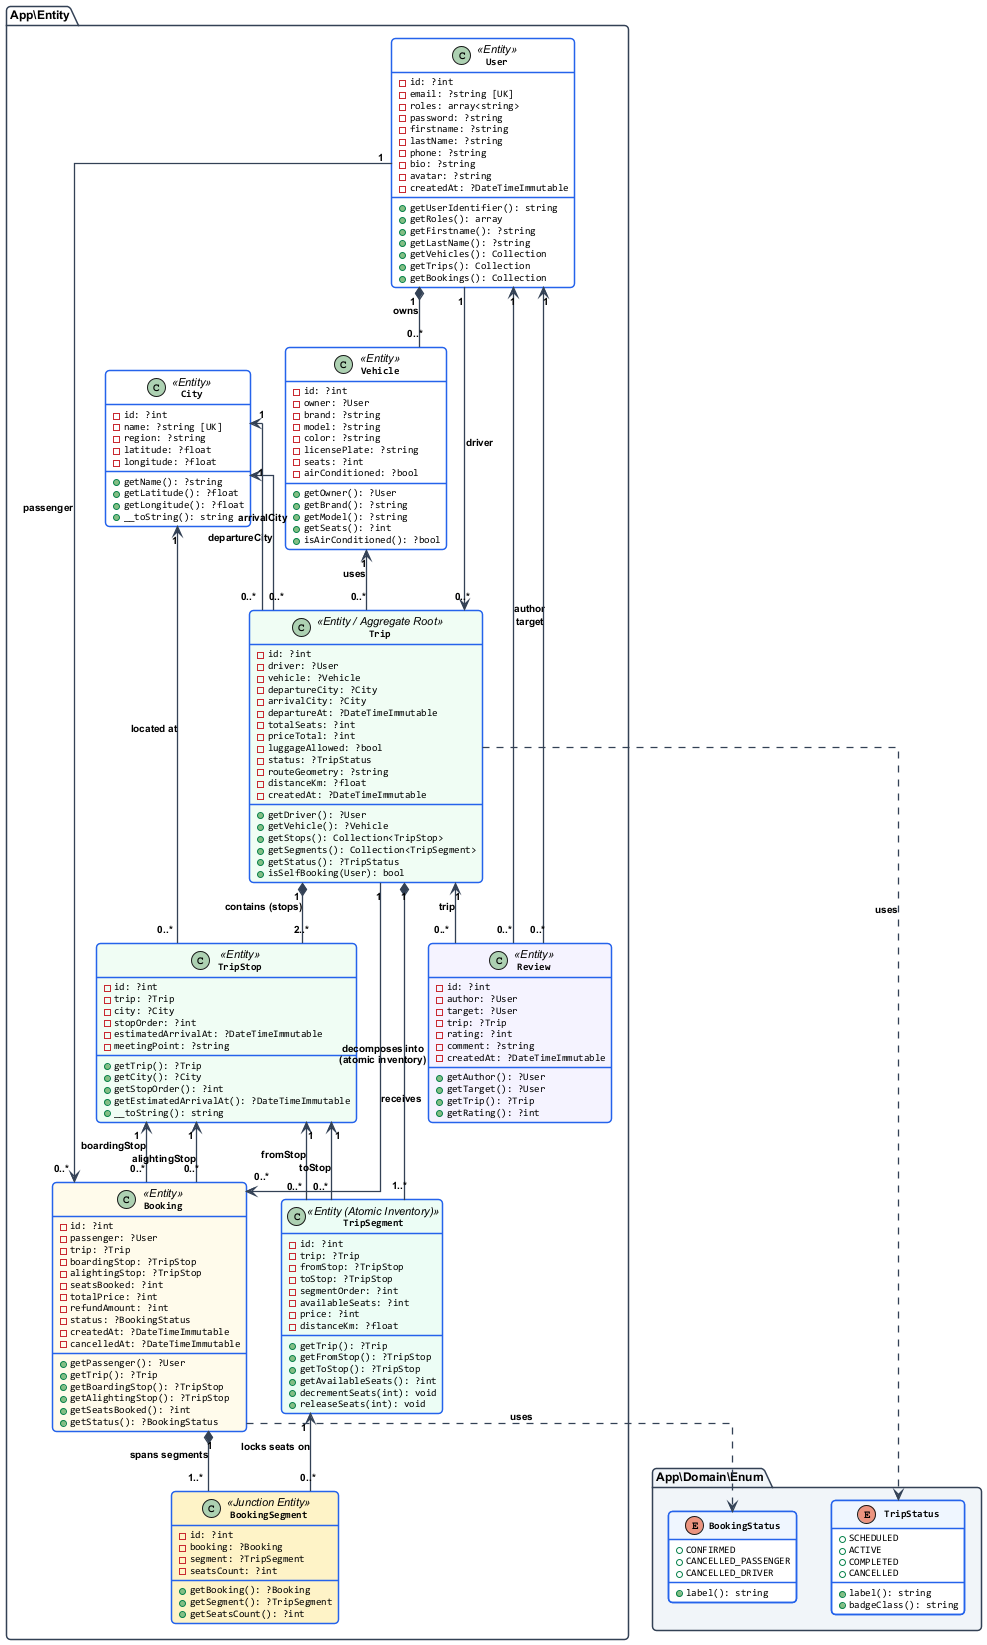

The diagram above was rendered by PlantUML. Its source (embedded in the PNG):
@startuml
scale max 2400 width
skinparam defaultFontName Arial
skinparam defaultFontSize 11
skinparam shadowing false
skinparam roundcorner 8
skinparam linetype ortho

' Styling matching Mobdie report standard
skinparam class {
    BackgroundColor #FFFFFF
    BorderColor #2563EB
    BorderThickness 1.5
    HeaderBackgroundColor #EFF6FF
    FontSize 11
    FontStyle bold
    AttributeFontSize 10
    AttributeFontName "Consolas"
}

skinparam enum {
    BackgroundColor #F8FAFC
    BorderColor #64748B
    BorderThickness 1.5
    HeaderBackgroundColor #E2E8F0
    FontSize 11
    FontStyle bold
    AttributeFontSize 10
    AttributeFontName "Consolas"
}

skinparam package {
    BorderThickness 1.5
    BorderColor #334155
    BackgroundColor #F8FAFC
    FontSize 12
    FontStyle bold
}

skinparam arrow {
    Color #334155
    Thickness 1.3
    FontSize 10
    FontStyle bold
}

package "App\\Domain\\Enum" as EnumPkg #F1F5F9 {
    enum TripStatus {
        + SCHEDULED
        + ACTIVE
        + COMPLETED
        + CANCELLED
        __
        + label(): string
        + badgeClass(): string
    }

    enum BookingStatus {
        + CONFIRMED
        + CANCELLED_PASSENGER
        + CANCELLED_DRIVER
        __
        + label(): string
    }
}

package "App\\Entity" as EntityPkg #FFFFFF {

    class User <<Entity>> #FFFFFF {
        - id: ?int
        - email: ?string [UK]
        - roles: array<string>
        - password: ?string
        - firstname: ?string
        - lastName: ?string
        - phone: ?string
        - bio: ?string
        - avatar: ?string
        - createdAt: ?DateTimeImmutable
        __
        + getUserIdentifier(): string
        + getRoles(): array
        + getFirstname(): ?string
        + getLastName(): ?string
        + getVehicles(): Collection
        + getTrips(): Collection
        + getBookings(): Collection
    }

    class Vehicle <<Entity>> #FFFFFF {
        - id: ?int
        - owner: ?User
        - brand: ?string
        - model: ?string
        - color: ?string
        - licensePlate: ?string
        - seats: ?int
        - airConditioned: ?bool
        __
        + getOwner(): ?User
        + getBrand(): ?string
        + getModel(): ?string
        + getSeats(): ?int
        + isAirConditioned(): ?bool
    }

    class City <<Entity>> #FFFFFF {
        - id: ?int
        - name: ?string [UK]
        - region: ?string
        - latitude: ?float
        - longitude: ?float
        __
        + getName(): ?string
        + getLatitude(): ?float
        + getLongitude(): ?float
        + __toString(): string
    }

    class Trip <<Entity / Aggregate Root>> #F0FDF4 {
        - id: ?int
        - driver: ?User
        - vehicle: ?Vehicle
        - departureCity: ?City
        - arrivalCity: ?City
        - departureAt: ?DateTimeImmutable
        - totalSeats: ?int
        - priceTotal: ?int
        - luggageAllowed: ?bool
        - status: ?TripStatus
        - routeGeometry: ?string
        - distanceKm: ?float
        - createdAt: ?DateTimeImmutable
        __
        + getDriver(): ?User
        + getVehicle(): ?Vehicle
        + getStops(): Collection<TripStop>
        + getSegments(): Collection<TripSegment>
        + getStatus(): ?TripStatus
        + isSelfBooking(User): bool
    }

    class TripStop <<Entity>> #F0FDF4 {
        - id: ?int
        - trip: ?Trip
        - city: ?City
        - stopOrder: ?int
        - estimatedArrivalAt: ?DateTimeImmutable
        - meetingPoint: ?string
        __
        + getTrip(): ?Trip
        + getCity(): ?City
        + getStopOrder(): ?int
        + getEstimatedArrivalAt(): ?DateTimeImmutable
        + __toString(): string
    }

    class TripSegment <<Entity (Atomic Inventory)>> #ECFDF5 {
        - id: ?int
        - trip: ?Trip
        - fromStop: ?TripStop
        - toStop: ?TripStop
        - segmentOrder: ?int
        - availableSeats: ?int
        - price: ?int
        - distanceKm: ?float
        __
        + getTrip(): ?Trip
        + getFromStop(): ?TripStop
        + getToStop(): ?TripStop
        + getAvailableSeats(): ?int
        + decrementSeats(int): void
        + releaseSeats(int): void
    }

    class Booking <<Entity>> #FFFBEB {
        - id: ?int
        - passenger: ?User
        - trip: ?Trip
        - boardingStop: ?TripStop
        - alightingStop: ?TripStop
        - seatsBooked: ?int
        - totalPrice: ?int
        - refundAmount: ?int
        - status: ?BookingStatus
        - createdAt: ?DateTimeImmutable
        - cancelledAt: ?DateTimeImmutable
        __
        + getPassenger(): ?User
        + getTrip(): ?Trip
        + getBoardingStop(): ?TripStop
        + getAlightingStop(): ?TripStop
        + getSeatsBooked(): ?int
        + getStatus(): ?BookingStatus
    }

    class BookingSegment <<Junction Entity>> #FEF3C7 {
        - id: ?int
        - booking: ?Booking
        - segment: ?TripSegment
        - seatsCount: ?int
        __
        + getBooking(): ?Booking
        + getSegment(): ?TripSegment
        + getSeatsCount(): ?int
    }

    class Review <<Entity>> #F5F3FF {
        - id: ?int
        - author: ?User
        - target: ?User
        - trip: ?Trip
        - rating: ?int
        - comment: ?string
        - createdAt: ?DateTimeImmutable
        __
        + getAuthor(): ?User
        + getTarget(): ?User
        + getTrip(): ?Trip
        + getRating(): ?int
    }
}

' ================= Relationships & Cardinalities =================

User "1" *-- "0..*" Vehicle : "owns"
User "1" --> "0..*" Trip : "driver"
User "1" --> "0..*" Booking : "passenger"
User "1" <-- "0..*" Review : "author"
User "1" <-- "0..*" Review : "target"

Vehicle "1" <-- "0..*" Trip : "uses"

City "1" <-- "0..*" Trip : "departureCity"
City "1" <-- "0..*" Trip : "arrivalCity"
City "1" <-- "0..*" TripStop : "located at"

Trip "1" *-- "2..*" TripStop : "contains (stops)"
Trip "1" *-- "1..*" TripSegment : "decomposes into\n(atomic inventory)"
Trip "1" --> "0..*" Booking : "receives"
Trip "1" <-- "0..*" Review : "trip"

TripStop "1" <-- "0..*" TripSegment : "fromStop"
TripStop "1" <-- "0..*" TripSegment : "toStop"
TripStop "1" <-- "0..*" Booking : "boardingStop"
TripStop "1" <-- "0..*" Booking : "alightingStop"

Booking "1" *-- "1..*" BookingSegment : "spans segments"
TripSegment "1" <-- "0..*" BookingSegment : "locks seats on"

Trip ..> TripStatus : uses
Booking ..> BookingStatus : uses

@enduml